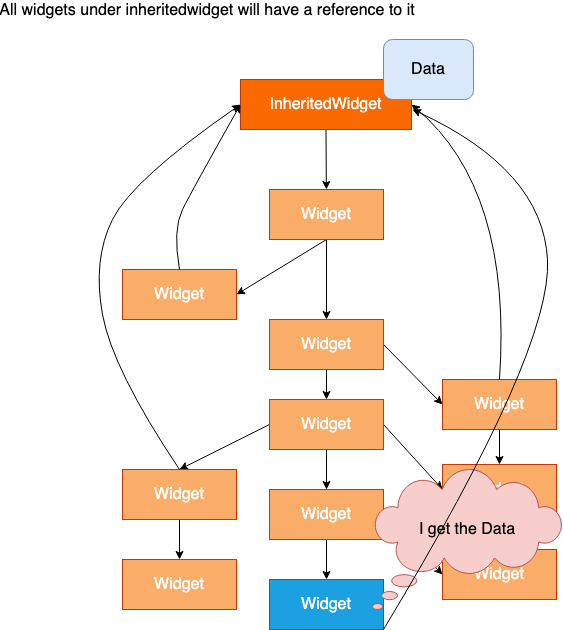

The diagram above was exported from draw.io. Its source (the exported page's mxGraphModel, read from the mxfile embedded in the PNG):
<mxGraphModel dx="2066" dy="1153" grid="1" gridSize="10" guides="1" tooltips="1" connect="1" arrows="1" fold="1" page="1" pageScale="1" pageWidth="827" pageHeight="1169" math="0" shadow="0">
  <root>
    <mxCell id="0" />
    <mxCell id="1" parent="0" />
    <mxCell id="SG9RoUFtHf3VaCLqfVjx-12" style="rounded=0;orthogonalLoop=1;jettySize=auto;html=1;exitX=0.5;exitY=1;exitDx=0;exitDy=0;fontSize=16;fontColor=#FFFFFF;entryX=1;entryY=0.5;entryDx=0;entryDy=0;" edge="1" parent="1" source="SG9RoUFtHf3VaCLqfVjx-1" target="SG9RoUFtHf3VaCLqfVjx-2">
      <mxGeometry relative="1" as="geometry" />
    </mxCell>
    <mxCell id="SG9RoUFtHf3VaCLqfVjx-13" style="edgeStyle=none;rounded=0;orthogonalLoop=1;jettySize=auto;html=1;exitX=0.5;exitY=1;exitDx=0;exitDy=0;fontSize=16;fontColor=#FFFFFF;" edge="1" parent="1" source="SG9RoUFtHf3VaCLqfVjx-1" target="SG9RoUFtHf3VaCLqfVjx-3">
      <mxGeometry relative="1" as="geometry" />
    </mxCell>
    <mxCell id="SG9RoUFtHf3VaCLqfVjx-1" value="&lt;font style=&quot;font-size: 16px;&quot; color=&quot;#ffffff&quot;&gt;Widget&lt;/font&gt;" style="rounded=0;whiteSpace=wrap;html=1;fillColor=#FAAD69;strokeColor=#C73500;fontColor=#000000;" vertex="1" parent="1">
      <mxGeometry x="357" y="260" width="114" height="50" as="geometry" />
    </mxCell>
    <mxCell id="SG9RoUFtHf3VaCLqfVjx-2" value="&lt;font style=&quot;font-size: 16px;&quot; color=&quot;#ffffff&quot;&gt;Widget&lt;/font&gt;" style="rounded=0;whiteSpace=wrap;html=1;fillColor=#FAAD69;strokeColor=#C73500;fontColor=#000000;" vertex="1" parent="1">
      <mxGeometry x="210" y="340" width="114" height="50" as="geometry" />
    </mxCell>
    <mxCell id="SG9RoUFtHf3VaCLqfVjx-14" style="edgeStyle=none;rounded=0;orthogonalLoop=1;jettySize=auto;html=1;exitX=0.5;exitY=1;exitDx=0;exitDy=0;fontSize=16;fontColor=#FFFFFF;" edge="1" parent="1" source="SG9RoUFtHf3VaCLqfVjx-3" target="SG9RoUFtHf3VaCLqfVjx-5">
      <mxGeometry relative="1" as="geometry" />
    </mxCell>
    <mxCell id="SG9RoUFtHf3VaCLqfVjx-23" style="edgeStyle=none;rounded=0;orthogonalLoop=1;jettySize=auto;html=1;exitX=1;exitY=0.5;exitDx=0;exitDy=0;entryX=0;entryY=0.5;entryDx=0;entryDy=0;fontSize=16;fontColor=#FFFFFF;" edge="1" parent="1" source="SG9RoUFtHf3VaCLqfVjx-3" target="SG9RoUFtHf3VaCLqfVjx-4">
      <mxGeometry relative="1" as="geometry" />
    </mxCell>
    <mxCell id="SG9RoUFtHf3VaCLqfVjx-3" value="&lt;font style=&quot;font-size: 16px;&quot; color=&quot;#ffffff&quot;&gt;Widget&lt;/font&gt;" style="rounded=0;whiteSpace=wrap;html=1;fillColor=#FAAD69;strokeColor=#C73500;fontColor=#000000;" vertex="1" parent="1">
      <mxGeometry x="357" y="390" width="114" height="50" as="geometry" />
    </mxCell>
    <mxCell id="SG9RoUFtHf3VaCLqfVjx-21" style="edgeStyle=none;rounded=0;orthogonalLoop=1;jettySize=auto;html=1;exitX=0.5;exitY=1;exitDx=0;exitDy=0;entryX=0.5;entryY=0;entryDx=0;entryDy=0;fontSize=16;fontColor=#FFFFFF;" edge="1" parent="1" source="SG9RoUFtHf3VaCLqfVjx-4" target="SG9RoUFtHf3VaCLqfVjx-8">
      <mxGeometry relative="1" as="geometry" />
    </mxCell>
    <mxCell id="SG9RoUFtHf3VaCLqfVjx-4" value="&lt;font style=&quot;font-size: 16px;&quot; color=&quot;#ffffff&quot;&gt;Widget&lt;/font&gt;" style="rounded=0;whiteSpace=wrap;html=1;fillColor=#FAAD69;strokeColor=#C73500;fontColor=#000000;" vertex="1" parent="1">
      <mxGeometry x="530" y="450" width="114" height="50" as="geometry" />
    </mxCell>
    <mxCell id="SG9RoUFtHf3VaCLqfVjx-15" style="edgeStyle=none;rounded=0;orthogonalLoop=1;jettySize=auto;html=1;exitX=0.5;exitY=1;exitDx=0;exitDy=0;fontSize=16;fontColor=#FFFFFF;" edge="1" parent="1" source="SG9RoUFtHf3VaCLqfVjx-5" target="SG9RoUFtHf3VaCLqfVjx-7">
      <mxGeometry relative="1" as="geometry" />
    </mxCell>
    <mxCell id="SG9RoUFtHf3VaCLqfVjx-17" style="edgeStyle=none;rounded=0;orthogonalLoop=1;jettySize=auto;html=1;exitX=0;exitY=0.5;exitDx=0;exitDy=0;entryX=0.5;entryY=0;entryDx=0;entryDy=0;fontSize=16;fontColor=#FFFFFF;" edge="1" parent="1" source="SG9RoUFtHf3VaCLqfVjx-5" target="SG9RoUFtHf3VaCLqfVjx-10">
      <mxGeometry relative="1" as="geometry" />
    </mxCell>
    <mxCell id="SG9RoUFtHf3VaCLqfVjx-19" style="edgeStyle=none;rounded=0;orthogonalLoop=1;jettySize=auto;html=1;exitX=1;exitY=0.5;exitDx=0;exitDy=0;entryX=0;entryY=0.5;entryDx=0;entryDy=0;fontSize=16;fontColor=#FFFFFF;" edge="1" parent="1" source="SG9RoUFtHf3VaCLqfVjx-5" target="SG9RoUFtHf3VaCLqfVjx-8">
      <mxGeometry relative="1" as="geometry" />
    </mxCell>
    <mxCell id="SG9RoUFtHf3VaCLqfVjx-5" value="&lt;font style=&quot;font-size: 16px;&quot; color=&quot;#ffffff&quot;&gt;Widget&lt;/font&gt;" style="rounded=0;whiteSpace=wrap;html=1;fillColor=#FAAD69;strokeColor=#C73500;fontColor=#000000;" vertex="1" parent="1">
      <mxGeometry x="357" y="470" width="114" height="50" as="geometry" />
    </mxCell>
    <mxCell id="SG9RoUFtHf3VaCLqfVjx-6" value="&lt;font style=&quot;font-size: 16px;&quot; color=&quot;#ffffff&quot;&gt;Widget&lt;/font&gt;" style="rounded=0;whiteSpace=wrap;html=1;fillColor=#1ba1e2;strokeColor=#006EAF;fontColor=#ffffff;" vertex="1" parent="1">
      <mxGeometry x="357" y="650" width="114" height="50" as="geometry" />
    </mxCell>
    <mxCell id="SG9RoUFtHf3VaCLqfVjx-16" style="edgeStyle=none;rounded=0;orthogonalLoop=1;jettySize=auto;html=1;exitX=0.5;exitY=1;exitDx=0;exitDy=0;entryX=0.5;entryY=0;entryDx=0;entryDy=0;fontSize=16;fontColor=#FFFFFF;" edge="1" parent="1" source="SG9RoUFtHf3VaCLqfVjx-7" target="SG9RoUFtHf3VaCLqfVjx-6">
      <mxGeometry relative="1" as="geometry" />
    </mxCell>
    <mxCell id="SG9RoUFtHf3VaCLqfVjx-20" style="edgeStyle=none;rounded=0;orthogonalLoop=1;jettySize=auto;html=1;exitX=1;exitY=0.5;exitDx=0;exitDy=0;entryX=0;entryY=0.5;entryDx=0;entryDy=0;fontSize=16;fontColor=#FFFFFF;" edge="1" parent="1" source="SG9RoUFtHf3VaCLqfVjx-7" target="SG9RoUFtHf3VaCLqfVjx-9">
      <mxGeometry relative="1" as="geometry" />
    </mxCell>
    <mxCell id="SG9RoUFtHf3VaCLqfVjx-7" value="&lt;font style=&quot;font-size: 16px;&quot; color=&quot;#ffffff&quot;&gt;Widget&lt;/font&gt;" style="rounded=0;whiteSpace=wrap;html=1;fillColor=#FAAD69;strokeColor=#C73500;fontColor=#000000;" vertex="1" parent="1">
      <mxGeometry x="357" y="560" width="114" height="50" as="geometry" />
    </mxCell>
    <mxCell id="SG9RoUFtHf3VaCLqfVjx-22" style="edgeStyle=none;rounded=0;orthogonalLoop=1;jettySize=auto;html=1;exitX=0.5;exitY=1;exitDx=0;exitDy=0;fontSize=16;fontColor=#FFFFFF;" edge="1" parent="1" source="SG9RoUFtHf3VaCLqfVjx-8" target="SG9RoUFtHf3VaCLqfVjx-9">
      <mxGeometry relative="1" as="geometry" />
    </mxCell>
    <mxCell id="SG9RoUFtHf3VaCLqfVjx-8" value="&lt;font style=&quot;font-size: 16px;&quot; color=&quot;#ffffff&quot;&gt;Widget&lt;/font&gt;" style="rounded=0;whiteSpace=wrap;html=1;fillColor=#FAAD69;strokeColor=#C73500;fontColor=#000000;" vertex="1" parent="1">
      <mxGeometry x="530" y="535" width="114" height="50" as="geometry" />
    </mxCell>
    <mxCell id="SG9RoUFtHf3VaCLqfVjx-9" value="&lt;font style=&quot;font-size: 16px;&quot; color=&quot;#ffffff&quot;&gt;Widget&lt;/font&gt;" style="rounded=0;whiteSpace=wrap;html=1;fillColor=#FAAD69;strokeColor=#C73500;fontColor=#000000;" vertex="1" parent="1">
      <mxGeometry x="530" y="620" width="114" height="50" as="geometry" />
    </mxCell>
    <mxCell id="SG9RoUFtHf3VaCLqfVjx-18" style="edgeStyle=none;rounded=0;orthogonalLoop=1;jettySize=auto;html=1;exitX=0.5;exitY=1;exitDx=0;exitDy=0;fontSize=16;fontColor=#FFFFFF;" edge="1" parent="1" source="SG9RoUFtHf3VaCLqfVjx-10" target="SG9RoUFtHf3VaCLqfVjx-11">
      <mxGeometry relative="1" as="geometry" />
    </mxCell>
    <mxCell id="SG9RoUFtHf3VaCLqfVjx-10" value="&lt;font style=&quot;font-size: 16px;&quot; color=&quot;#ffffff&quot;&gt;Widget&lt;/font&gt;" style="rounded=0;whiteSpace=wrap;html=1;fillColor=#FAAD69;strokeColor=#C73500;fontColor=#000000;" vertex="1" parent="1">
      <mxGeometry x="210" y="540" width="114" height="50" as="geometry" />
    </mxCell>
    <mxCell id="SG9RoUFtHf3VaCLqfVjx-11" value="&lt;font style=&quot;font-size: 16px;&quot; color=&quot;#ffffff&quot;&gt;Widget&lt;/font&gt;" style="rounded=0;whiteSpace=wrap;html=1;fillColor=#FAAD69;strokeColor=#C73500;fontColor=#000000;" vertex="1" parent="1">
      <mxGeometry x="210" y="630" width="114" height="50" as="geometry" />
    </mxCell>
    <mxCell id="SG9RoUFtHf3VaCLqfVjx-25" value="&lt;div style=&quot;&quot;&gt;&lt;span style=&quot;background-color: initial;&quot;&gt;&lt;font style=&quot;font-size: 16px;&quot;&gt;I get the Data&lt;/font&gt;&lt;/span&gt;&lt;/div&gt;&lt;div style=&quot;&quot;&gt;&lt;span style=&quot;background-color: initial;&quot;&gt;&lt;font style=&quot;font-size: 16px;&quot;&gt;&lt;br&gt;&lt;/font&gt;&lt;/span&gt;&lt;/div&gt;" style="whiteSpace=wrap;html=1;shape=mxgraph.basic.cloud_callout;fontSize=16;fillColor=#f8cecc;direction=east;strokeColor=#b85450;align=center;" vertex="1" parent="1">
      <mxGeometry x="460" y="540" width="190" height="140" as="geometry" />
    </mxCell>
    <mxCell id="SG9RoUFtHf3VaCLqfVjx-27" style="edgeStyle=none;rounded=0;orthogonalLoop=1;jettySize=auto;html=1;exitX=0.5;exitY=1;exitDx=0;exitDy=0;fontSize=16;fontColor=#000000;" edge="1" parent="1" source="SG9RoUFtHf3VaCLqfVjx-26" target="SG9RoUFtHf3VaCLqfVjx-1">
      <mxGeometry relative="1" as="geometry" />
    </mxCell>
    <mxCell id="SG9RoUFtHf3VaCLqfVjx-26" value="&lt;font style=&quot;font-size: 16px;&quot; color=&quot;#ffffff&quot;&gt;InheritedWidget&lt;/font&gt;" style="rounded=0;whiteSpace=wrap;html=1;fillColor=#fa6800;strokeColor=#C73500;fontColor=#000000;" vertex="1" parent="1">
      <mxGeometry x="328" y="150" width="171" height="50" as="geometry" />
    </mxCell>
    <mxCell id="SG9RoUFtHf3VaCLqfVjx-24" value="Data" style="rounded=1;whiteSpace=wrap;html=1;fontSize=16;fillColor=#dae8fc;strokeColor=#6c8ebf;" vertex="1" parent="1">
      <mxGeometry x="471" y="110" width="90" height="60" as="geometry" />
    </mxCell>
    <mxCell id="SG9RoUFtHf3VaCLqfVjx-29" value="" style="curved=1;endArrow=classic;html=1;rounded=0;fontSize=16;fontColor=#000000;entryX=0;entryY=0.5;entryDx=0;entryDy=0;exitX=0.5;exitY=0;exitDx=0;exitDy=0;" edge="1" parent="1" source="SG9RoUFtHf3VaCLqfVjx-10" target="SG9RoUFtHf3VaCLqfVjx-26">
      <mxGeometry width="50" height="50" relative="1" as="geometry">
        <mxPoint x="70" y="520" as="sourcePoint" />
        <mxPoint x="120" y="270" as="targetPoint" />
        <Array as="points">
          <mxPoint x="200" y="440" />
          <mxPoint x="180" y="330" />
          <mxPoint x="220" y="250" />
        </Array>
      </mxGeometry>
    </mxCell>
    <mxCell id="SG9RoUFtHf3VaCLqfVjx-30" value="" style="curved=1;endArrow=classic;html=1;rounded=0;fontSize=16;fontColor=#000000;entryX=1;entryY=0.5;entryDx=0;entryDy=0;exitX=0.5;exitY=0;exitDx=0;exitDy=0;" edge="1" parent="1" source="SG9RoUFtHf3VaCLqfVjx-4" target="SG9RoUFtHf3VaCLqfVjx-26">
      <mxGeometry width="50" height="50" relative="1" as="geometry">
        <mxPoint x="600" y="310" as="sourcePoint" />
        <mxPoint x="650" y="260" as="targetPoint" />
        <Array as="points">
          <mxPoint x="600" y="260" />
        </Array>
      </mxGeometry>
    </mxCell>
    <mxCell id="SG9RoUFtHf3VaCLqfVjx-31" value="" style="curved=1;endArrow=classic;html=1;rounded=0;fontSize=16;fontColor=#000000;exitX=1;exitY=1;exitDx=0;exitDy=0;" edge="1" parent="1" source="SG9RoUFtHf3VaCLqfVjx-6">
      <mxGeometry width="50" height="50" relative="1" as="geometry">
        <mxPoint x="300" y="980" as="sourcePoint" />
        <mxPoint x="500" y="180" as="targetPoint" />
        <Array as="points">
          <mxPoint x="640" y="420" />
          <mxPoint x="630" y="240" />
        </Array>
      </mxGeometry>
    </mxCell>
    <mxCell id="SG9RoUFtHf3VaCLqfVjx-32" value="" style="curved=1;endArrow=classic;html=1;rounded=0;fontSize=16;fontColor=#000000;entryX=0;entryY=0.5;entryDx=0;entryDy=0;exitX=0.5;exitY=0;exitDx=0;exitDy=0;" edge="1" parent="1" source="SG9RoUFtHf3VaCLqfVjx-2" target="SG9RoUFtHf3VaCLqfVjx-26">
      <mxGeometry width="50" height="50" relative="1" as="geometry">
        <mxPoint x="280" y="330" as="sourcePoint" />
        <mxPoint x="330" y="260" as="targetPoint" />
        <Array as="points">
          <mxPoint x="260" y="300" />
          <mxPoint x="280" y="260" />
        </Array>
      </mxGeometry>
    </mxCell>
    <mxCell id="SG9RoUFtHf3VaCLqfVjx-33" value="All widgets under inheritedwidget will have a reference to it" style="text;html=1;strokeColor=none;fillColor=none;align=center;verticalAlign=middle;whiteSpace=wrap;rounded=0;fontSize=16;fontColor=#000000;" vertex="1" parent="1">
      <mxGeometry x="80" y="80" width="430" as="geometry" />
    </mxCell>
  </root>
</mxGraphModel>